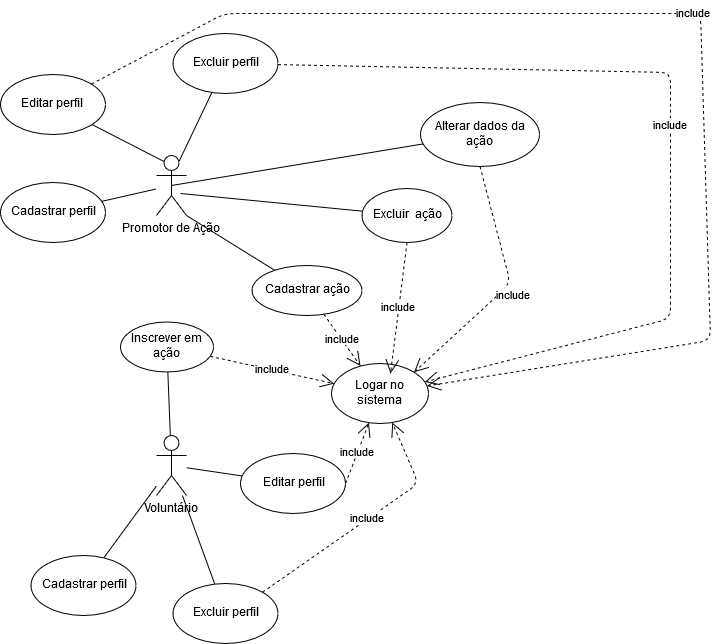

The diagram above was exported from draw.io. Its source (the exported page's mxGraphModel, read from the mxfile embedded in the PNG):
<mxGraphModel dx="1681" dy="443" grid="1" gridSize="10" guides="1" tooltips="1" connect="1" arrows="1" fold="1" page="1" pageScale="1" pageWidth="827" pageHeight="1169" math="0" shadow="0">
  <root>
    <mxCell id="0" />
    <mxCell id="1" parent="0" />
    <mxCell id="Q5k7WQwC1Wbe8Urs0B_i-1" value="Voluntário" style="shape=umlActor;verticalLabelPosition=bottom;labelBackgroundColor=#ffffff;verticalAlign=top;html=1;outlineConnect=0;" parent="1" vertex="1">
      <mxGeometry x="-244" y="672" width="30" height="60" as="geometry" />
    </mxCell>
    <mxCell id="2S3pIvhh8yxI4KjkTrFy-3" value="Promotor de Ação" style="shape=umlActor;verticalLabelPosition=bottom;labelBackgroundColor=#ffffff;verticalAlign=top;html=1;outlineConnect=0;" parent="1" vertex="1">
      <mxGeometry x="-244" y="392" width="30" height="60" as="geometry" />
    </mxCell>
    <mxCell id="2S3pIvhh8yxI4KjkTrFy-7" value="" style="endArrow=none;endFill=0;endSize=12;html=1;exitX=1;exitY=1;exitDx=0;exitDy=0;exitPerimeter=0;" parent="1" source="2S3pIvhh8yxI4KjkTrFy-3" target="2S3pIvhh8yxI4KjkTrFy-9" edge="1">
      <mxGeometry width="160" relative="1" as="geometry">
        <mxPoint x="-200" y="450" as="sourcePoint" />
        <mxPoint x="-84" y="332" as="targetPoint" />
      </mxGeometry>
    </mxCell>
    <mxCell id="2S3pIvhh8yxI4KjkTrFy-9" value="Cadastrar ação" style="ellipse;whiteSpace=wrap;html=1;" parent="1" vertex="1">
      <mxGeometry x="-148.5" y="502" width="110" height="50" as="geometry" />
    </mxCell>
    <mxCell id="2S3pIvhh8yxI4KjkTrFy-10" value="Logar no sistema" style="ellipse;whiteSpace=wrap;html=1;" parent="1" vertex="1">
      <mxGeometry x="-69" y="600" width="97" height="60" as="geometry" />
    </mxCell>
    <mxCell id="2S3pIvhh8yxI4KjkTrFy-12" value="include" style="endArrow=open;endSize=12;dashed=1;html=1;" parent="1" source="2S3pIvhh8yxI4KjkTrFy-9" target="2S3pIvhh8yxI4KjkTrFy-10" edge="1">
      <mxGeometry width="160" relative="1" as="geometry">
        <mxPoint x="-54" y="352" as="sourcePoint" />
        <mxPoint x="-12" y="552" as="targetPoint" />
      </mxGeometry>
    </mxCell>
    <mxCell id="2S3pIvhh8yxI4KjkTrFy-13" value="Cadastrar perfil" style="ellipse;whiteSpace=wrap;html=1;" parent="1" vertex="1">
      <mxGeometry x="-400" y="419" width="105" height="60" as="geometry" />
    </mxCell>
    <mxCell id="2S3pIvhh8yxI4KjkTrFy-16" value="" style="endArrow=none;endFill=0;endSize=12;html=1;" parent="1" source="2S3pIvhh8yxI4KjkTrFy-3" target="2S3pIvhh8yxI4KjkTrFy-13" edge="1">
      <mxGeometry width="160" relative="1" as="geometry">
        <mxPoint x="-274" y="582" as="sourcePoint" />
        <mxPoint x="-114" y="582" as="targetPoint" />
      </mxGeometry>
    </mxCell>
    <mxCell id="2S3pIvhh8yxI4KjkTrFy-20" value="Alterar dados da ação" style="ellipse;whiteSpace=wrap;html=1;" parent="1" vertex="1">
      <mxGeometry x="20" y="339" width="119" height="64" as="geometry" />
    </mxCell>
    <mxCell id="2S3pIvhh8yxI4KjkTrFy-29" value="Inscrever em ação" style="ellipse;whiteSpace=wrap;html=1;" parent="1" vertex="1">
      <mxGeometry x="-280" y="558.5" width="93" height="50" as="geometry" />
    </mxCell>
    <mxCell id="2S3pIvhh8yxI4KjkTrFy-30" value="" style="endArrow=none;endFill=0;endSize=12;html=1;" parent="1" source="Q5k7WQwC1Wbe8Urs0B_i-1" target="2S3pIvhh8yxI4KjkTrFy-29" edge="1">
      <mxGeometry width="160" relative="1" as="geometry">
        <mxPoint x="-214" y="722" as="sourcePoint" />
        <mxPoint x="-114" y="802" as="targetPoint" />
      </mxGeometry>
    </mxCell>
    <mxCell id="2S3pIvhh8yxI4KjkTrFy-34" value="" style="endArrow=none;endFill=0;endSize=12;html=1;" parent="1" source="Q5k7WQwC1Wbe8Urs0B_i-1" target="2S3pIvhh8yxI4KjkTrFy-39" edge="1">
      <mxGeometry width="160" relative="1" as="geometry">
        <mxPoint x="-204" y="732" as="sourcePoint" />
        <mxPoint x="-364" y="742" as="targetPoint" />
      </mxGeometry>
    </mxCell>
    <mxCell id="2S3pIvhh8yxI4KjkTrFy-38" value="include" style="endArrow=open;endSize=12;dashed=1;html=1;" parent="1" source="2S3pIvhh8yxI4KjkTrFy-29" target="2S3pIvhh8yxI4KjkTrFy-10" edge="1">
      <mxGeometry width="160" relative="1" as="geometry">
        <mxPoint x="-179.23077065523557" y="589.487592975525" as="sourcePoint" />
        <mxPoint x="-39" y="597" as="targetPoint" />
      </mxGeometry>
    </mxCell>
    <mxCell id="2S3pIvhh8yxI4KjkTrFy-39" value="Cadastrar perfil" style="ellipse;whiteSpace=wrap;html=1;" parent="1" vertex="1">
      <mxGeometry x="-369.5" y="792" width="105" height="60" as="geometry" />
    </mxCell>
    <mxCell id="2S3pIvhh8yxI4KjkTrFy-41" value="Editar perfil" style="ellipse;whiteSpace=wrap;html=1;" parent="1" vertex="1">
      <mxGeometry x="-160" y="690" width="105" height="60" as="geometry" />
    </mxCell>
    <mxCell id="2S3pIvhh8yxI4KjkTrFy-43" value="Editar perfil&amp;nbsp;" style="ellipse;whiteSpace=wrap;html=1;" parent="1" vertex="1">
      <mxGeometry x="-400" y="311" width="105" height="60" as="geometry" />
    </mxCell>
    <mxCell id="rZ-dTrKwJO0LfHTZ1Q-K-5" value="Excluir perfil" style="ellipse;whiteSpace=wrap;html=1;" parent="1" vertex="1">
      <mxGeometry x="-227.5" y="270" width="105" height="60" as="geometry" />
    </mxCell>
    <mxCell id="rZ-dTrKwJO0LfHTZ1Q-K-7" value="Excluir&amp;nbsp; ação" style="ellipse;whiteSpace=wrap;html=1;" parent="1" vertex="1">
      <mxGeometry x="-38.5" y="425" width="90" height="54" as="geometry" />
    </mxCell>
    <mxCell id="rZ-dTrKwJO0LfHTZ1Q-K-8" value="Excluir perfil" style="ellipse;whiteSpace=wrap;html=1;" parent="1" vertex="1">
      <mxGeometry x="-227.5" y="820" width="105" height="60" as="geometry" />
    </mxCell>
    <mxCell id="Er6BbFtLoVR2ZkgZJQNR-1" value="include" style="endArrow=open;endSize=12;dashed=1;html=1;" parent="1" source="2S3pIvhh8yxI4KjkTrFy-43" target="2S3pIvhh8yxI4KjkTrFy-10" edge="1">
      <mxGeometry width="160" relative="1" as="geometry">
        <mxPoint x="-179.04600000000005" y="545" as="sourcePoint" />
        <mxPoint x="30" y="577" as="targetPoint" />
        <Array as="points">
          <mxPoint x="-176" y="250" />
          <mxPoint x="300" y="250" />
          <mxPoint x="310" y="577" />
        </Array>
      </mxGeometry>
    </mxCell>
    <mxCell id="Er6BbFtLoVR2ZkgZJQNR-4" value="include" style="endArrow=open;endSize=12;dashed=1;html=1;" parent="1" source="rZ-dTrKwJO0LfHTZ1Q-K-5" target="2S3pIvhh8yxI4KjkTrFy-10" edge="1">
      <mxGeometry width="160" relative="1" as="geometry">
        <mxPoint x="44.49999999999227" y="228.9999999999999" as="sourcePoint" />
        <mxPoint x="16" y="555" as="targetPoint" />
        <Array as="points">
          <mxPoint x="270" y="309" />
          <mxPoint x="270" y="555" />
        </Array>
      </mxGeometry>
    </mxCell>
    <mxCell id="Er6BbFtLoVR2ZkgZJQNR-5" value="include" style="endArrow=open;endSize=12;dashed=1;html=1;exitX=1;exitY=0;exitDx=0;exitDy=0;" parent="1" source="rZ-dTrKwJO0LfHTZ1Q-K-8" target="2S3pIvhh8yxI4KjkTrFy-10" edge="1">
      <mxGeometry width="160" relative="1" as="geometry">
        <mxPoint x="44.49999999999227" y="228.9999999999999" as="sourcePoint" />
        <mxPoint x="16" y="590" as="targetPoint" />
        <Array as="points">
          <mxPoint x="18" y="720" />
        </Array>
      </mxGeometry>
    </mxCell>
    <mxCell id="Er6BbFtLoVR2ZkgZJQNR-6" value="include" style="endArrow=open;endSize=12;dashed=1;html=1;exitX=1;exitY=0.5;exitDx=0;exitDy=0;" parent="1" source="2S3pIvhh8yxI4KjkTrFy-41" target="2S3pIvhh8yxI4KjkTrFy-10" edge="1">
      <mxGeometry width="160" relative="1" as="geometry">
        <mxPoint x="23.324942784888208" y="898.6177751571618" as="sourcePoint" />
        <mxPoint x="7" y="609" as="targetPoint" />
        <Array as="points" />
      </mxGeometry>
    </mxCell>
    <mxCell id="VtfGMwFPf2tCk6tEx92d-1" value="" style="endArrow=none;endFill=0;endSize=12;html=1;exitX=0.25;exitY=0.1;exitDx=0;exitDy=0;exitPerimeter=0;" parent="1" source="2S3pIvhh8yxI4KjkTrFy-3" target="2S3pIvhh8yxI4KjkTrFy-43" edge="1">
      <mxGeometry width="160" relative="1" as="geometry">
        <mxPoint x="-234" y="414.7467928434678" as="sourcePoint" />
        <mxPoint x="-284.2854583508531" y="356.90776418423843" as="targetPoint" />
      </mxGeometry>
    </mxCell>
    <mxCell id="VtfGMwFPf2tCk6tEx92d-2" value="" style="endArrow=none;endFill=0;endSize=12;html=1;exitX=0.75;exitY=0.1;exitDx=0;exitDy=0;exitPerimeter=0;" parent="1" source="2S3pIvhh8yxI4KjkTrFy-3" target="rZ-dTrKwJO0LfHTZ1Q-K-5" edge="1">
      <mxGeometry width="160" relative="1" as="geometry">
        <mxPoint x="-205.0160897909709" y="402" as="sourcePoint" />
        <mxPoint x="-179.85141921669515" y="348.013660990126" as="targetPoint" />
      </mxGeometry>
    </mxCell>
    <mxCell id="VtfGMwFPf2tCk6tEx92d-5" value="" style="endArrow=none;endFill=0;endSize=12;html=1;exitX=0.5;exitY=0.5;exitDx=0;exitDy=0;exitPerimeter=0;" parent="1" source="2S3pIvhh8yxI4KjkTrFy-3" target="2S3pIvhh8yxI4KjkTrFy-20" edge="1">
      <mxGeometry width="160" relative="1" as="geometry">
        <mxPoint x="-190" y="422" as="sourcePoint" />
        <mxPoint x="-39.16390615557793" y="395.8181565050727" as="targetPoint" />
      </mxGeometry>
    </mxCell>
    <mxCell id="VtfGMwFPf2tCk6tEx92d-6" value="" style="endArrow=none;endFill=0;endSize=12;html=1;" parent="1" target="rZ-dTrKwJO0LfHTZ1Q-K-7" edge="1">
      <mxGeometry width="160" relative="1" as="geometry">
        <mxPoint x="-220" y="430" as="sourcePoint" />
        <mxPoint x="61.63383350306208" y="444.733356068321" as="targetPoint" />
      </mxGeometry>
    </mxCell>
    <mxCell id="VtfGMwFPf2tCk6tEx92d-8" value="" style="endArrow=none;endFill=0;endSize=12;html=1;" parent="1" source="Q5k7WQwC1Wbe8Urs0B_i-1" target="rZ-dTrKwJO0LfHTZ1Q-K-8" edge="1">
      <mxGeometry width="160" relative="1" as="geometry">
        <mxPoint x="-218.56730769230762" y="742" as="sourcePoint" />
        <mxPoint x="-217.5" y="816" as="targetPoint" />
      </mxGeometry>
    </mxCell>
    <mxCell id="VtfGMwFPf2tCk6tEx92d-9" value="" style="endArrow=none;endFill=0;endSize=12;html=1;" parent="1" source="Q5k7WQwC1Wbe8Urs0B_i-1" target="2S3pIvhh8yxI4KjkTrFy-41" edge="1">
      <mxGeometry width="160" relative="1" as="geometry">
        <mxPoint x="-230" y="730" as="sourcePoint" />
        <mxPoint x="-115.29942984762829" y="848.4548091207089" as="targetPoint" />
      </mxGeometry>
    </mxCell>
    <mxCell id="VtfGMwFPf2tCk6tEx92d-11" value="include" style="endArrow=open;endSize=12;dashed=1;html=1;exitX=0.5;exitY=1;exitDx=0;exitDy=0;entryX=1;entryY=0;entryDx=0;entryDy=0;" parent="1" source="2S3pIvhh8yxI4KjkTrFy-20" target="2S3pIvhh8yxI4KjkTrFy-10" edge="1">
      <mxGeometry x="0.0173" y="12" width="160" relative="1" as="geometry">
        <mxPoint x="59.458254533294166" y="378.71442121389464" as="sourcePoint" />
        <mxPoint x="44.24637213072083" y="638.427662379986" as="targetPoint" />
        <Array as="points">
          <mxPoint x="110" y="520" />
        </Array>
        <mxPoint y="-1" as="offset" />
      </mxGeometry>
    </mxCell>
    <mxCell id="VtfGMwFPf2tCk6tEx92d-13" value="include" style="endArrow=open;endSize=12;dashed=1;html=1;exitX=0.5;exitY=1;exitDx=0;exitDy=0;" parent="1" source="rZ-dTrKwJO0LfHTZ1Q-K-7" edge="1">
      <mxGeometry width="160" relative="1" as="geometry">
        <mxPoint x="-174.1542061358423" y="622.6088538326126" as="sourcePoint" />
        <mxPoint x="-10" y="610" as="targetPoint" />
      </mxGeometry>
    </mxCell>
  </root>
</mxGraphModel>